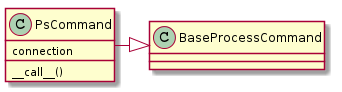

The diagram above was rendered by PlantUML. Its source (embedded in the PNG):
@startuml
PsCommand -|> BaseProcessCommand
PsCommand : connection
PsCommand : __call__()

@enduml